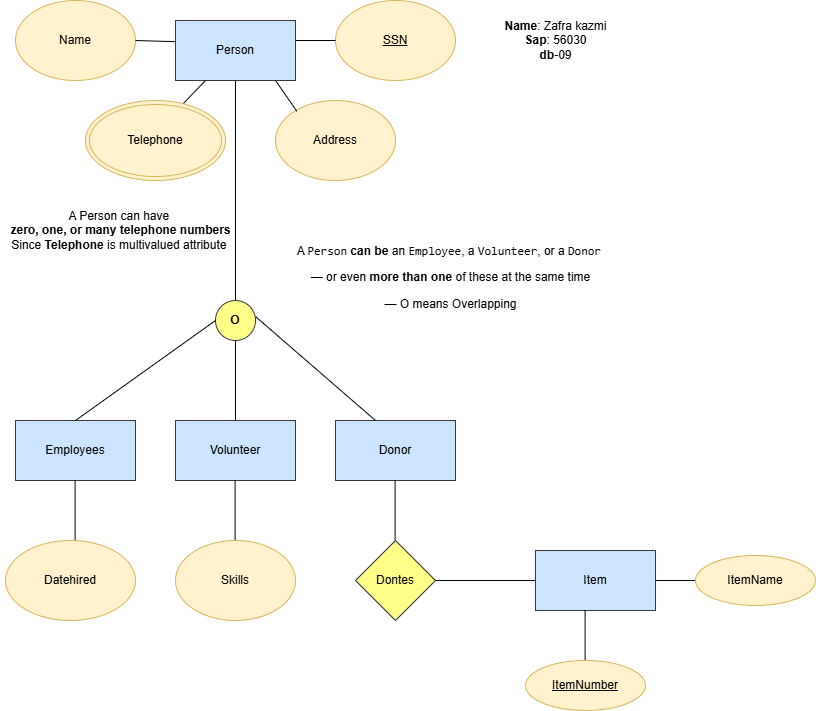

The diagram above was exported from draw.io. Its source (the exported page's mxGraphModel, read from the mxfile embedded in the PNG):
<mxGraphModel dx="2598" dy="936" grid="1" gridSize="10" guides="1" tooltips="1" connect="1" arrows="1" fold="1" page="1" pageScale="1" pageWidth="850" pageHeight="1100" math="0" shadow="0">
  <root>
    <mxCell id="0" />
    <mxCell id="1" parent="0" />
    <mxCell id="xduYn2x_HTyRjdvOlaAW-1" value="Person" style="rounded=0;whiteSpace=wrap;html=1;fillColor=#cce5ff;strokeColor=#36393d;" vertex="1" parent="1">
      <mxGeometry x="160" y="40" width="120" height="60" as="geometry" />
    </mxCell>
    <mxCell id="xduYn2x_HTyRjdvOlaAW-2" value="Name" style="ellipse;whiteSpace=wrap;html=1;fillColor=#fff2cc;strokeColor=#d6b656;" vertex="1" parent="1">
      <mxGeometry y="20" width="120" height="80" as="geometry" />
    </mxCell>
    <mxCell id="xduYn2x_HTyRjdvOlaAW-4" value="Address" style="ellipse;whiteSpace=wrap;html=1;fillColor=#fff2cc;strokeColor=#d6b656;" vertex="1" parent="1">
      <mxGeometry x="260" y="120" width="120" height="80" as="geometry" />
    </mxCell>
    <mxCell id="xduYn2x_HTyRjdvOlaAW-5" value="&lt;u&gt;SSN&lt;/u&gt;" style="ellipse;whiteSpace=wrap;html=1;fillColor=#fff2cc;strokeColor=#d6b656;" vertex="1" parent="1">
      <mxGeometry x="320" y="20" width="120" height="80" as="geometry" />
    </mxCell>
    <mxCell id="xduYn2x_HTyRjdvOlaAW-6" style="edgeStyle=orthogonalEdgeStyle;rounded=0;orthogonalLoop=1;jettySize=auto;html=1;exitX=0.5;exitY=1;exitDx=0;exitDy=0;" edge="1" parent="1" source="xduYn2x_HTyRjdvOlaAW-1" target="xduYn2x_HTyRjdvOlaAW-1">
      <mxGeometry relative="1" as="geometry" />
    </mxCell>
    <mxCell id="xduYn2x_HTyRjdvOlaAW-9" value="" style="endArrow=none;html=1;rounded=0;" edge="1" parent="1">
      <mxGeometry width="50" height="50" relative="1" as="geometry">
        <mxPoint x="220" y="320" as="sourcePoint" />
        <mxPoint x="220" y="100" as="targetPoint" />
      </mxGeometry>
    </mxCell>
    <mxCell id="xduYn2x_HTyRjdvOlaAW-10" value="&lt;b&gt;O&lt;/b&gt;" style="ellipse;whiteSpace=wrap;html=1;aspect=fixed;fillColor=#ffff88;strokeColor=#36393d;" vertex="1" parent="1">
      <mxGeometry x="200" y="320" width="40" height="40" as="geometry" />
    </mxCell>
    <mxCell id="xduYn2x_HTyRjdvOlaAW-11" value="Employees" style="rounded=0;whiteSpace=wrap;html=1;fillColor=#cce5ff;strokeColor=#36393d;" vertex="1" parent="1">
      <mxGeometry y="440" width="120" height="60" as="geometry" />
    </mxCell>
    <mxCell id="xduYn2x_HTyRjdvOlaAW-12" value="Volunteer" style="rounded=0;whiteSpace=wrap;html=1;fillColor=#cce5ff;strokeColor=#36393d;" vertex="1" parent="1">
      <mxGeometry x="160" y="440" width="120" height="60" as="geometry" />
    </mxCell>
    <mxCell id="xduYn2x_HTyRjdvOlaAW-13" value="Donor" style="rounded=0;whiteSpace=wrap;html=1;fillColor=#cce5ff;strokeColor=#36393d;" vertex="1" parent="1">
      <mxGeometry x="320" y="440" width="120" height="60" as="geometry" />
    </mxCell>
    <mxCell id="xduYn2x_HTyRjdvOlaAW-14" value="" style="endArrow=none;html=1;rounded=0;" edge="1" parent="1">
      <mxGeometry width="50" height="50" relative="1" as="geometry">
        <mxPoint x="219.6" y="560" as="sourcePoint" />
        <mxPoint x="219.6" y="500" as="targetPoint" />
      </mxGeometry>
    </mxCell>
    <mxCell id="xduYn2x_HTyRjdvOlaAW-15" value="" style="endArrow=none;html=1;rounded=0;" edge="1" parent="1">
      <mxGeometry width="50" height="50" relative="1" as="geometry">
        <mxPoint x="59.599999999999994" y="560" as="sourcePoint" />
        <mxPoint x="59.599999999999994" y="500" as="targetPoint" />
      </mxGeometry>
    </mxCell>
    <mxCell id="xduYn2x_HTyRjdvOlaAW-16" value="" style="endArrow=none;html=1;rounded=0;" edge="1" parent="1">
      <mxGeometry width="50" height="50" relative="1" as="geometry">
        <mxPoint x="379.6" y="560" as="sourcePoint" />
        <mxPoint x="379.6" y="500" as="targetPoint" />
      </mxGeometry>
    </mxCell>
    <mxCell id="xduYn2x_HTyRjdvOlaAW-17" value="Dontes" style="rhombus;whiteSpace=wrap;html=1;fillColor=#ffff88;strokeColor=#36393d;" vertex="1" parent="1">
      <mxGeometry x="340" y="560" width="80" height="80" as="geometry" />
    </mxCell>
    <mxCell id="xduYn2x_HTyRjdvOlaAW-18" value="" style="endArrow=none;html=1;rounded=0;" edge="1" parent="1">
      <mxGeometry width="50" height="50" relative="1" as="geometry">
        <mxPoint x="420" y="600" as="sourcePoint" />
        <mxPoint x="520" y="600" as="targetPoint" />
      </mxGeometry>
    </mxCell>
    <mxCell id="xduYn2x_HTyRjdvOlaAW-19" value="Item" style="rounded=0;whiteSpace=wrap;html=1;fillColor=#cce5ff;strokeColor=#36393d;" vertex="1" parent="1">
      <mxGeometry x="520" y="570" width="120" height="60" as="geometry" />
    </mxCell>
    <mxCell id="xduYn2x_HTyRjdvOlaAW-20" value="" style="endArrow=none;html=1;rounded=0;" edge="1" parent="1">
      <mxGeometry width="50" height="50" relative="1" as="geometry">
        <mxPoint x="569.6" y="680" as="sourcePoint" />
        <mxPoint x="569.6" y="630" as="targetPoint" />
      </mxGeometry>
    </mxCell>
    <mxCell id="xduYn2x_HTyRjdvOlaAW-21" value="" style="endArrow=none;html=1;rounded=0;entryX=1;entryY=0.5;entryDx=0;entryDy=0;" edge="1" parent="1" target="xduYn2x_HTyRjdvOlaAW-19">
      <mxGeometry width="50" height="50" relative="1" as="geometry">
        <mxPoint x="680" y="600" as="sourcePoint" />
        <mxPoint x="670" y="575" as="targetPoint" />
      </mxGeometry>
    </mxCell>
    <mxCell id="xduYn2x_HTyRjdvOlaAW-22" value="Datehired" style="ellipse;whiteSpace=wrap;html=1;fillColor=#fff2cc;strokeColor=#d6b656;" vertex="1" parent="1">
      <mxGeometry x="-10" y="560" width="130" height="80" as="geometry" />
    </mxCell>
    <mxCell id="xduYn2x_HTyRjdvOlaAW-23" value="Skills" style="ellipse;whiteSpace=wrap;html=1;fillColor=#fff2cc;strokeColor=#d6b656;" vertex="1" parent="1">
      <mxGeometry x="160" y="560" width="120" height="80" as="geometry" />
    </mxCell>
    <mxCell id="xduYn2x_HTyRjdvOlaAW-24" value="&lt;u&gt;ItemNumber&lt;/u&gt;" style="ellipse;whiteSpace=wrap;html=1;fillColor=#fff2cc;strokeColor=#d6b656;" vertex="1" parent="1">
      <mxGeometry x="510" y="680" width="120" height="50" as="geometry" />
    </mxCell>
    <mxCell id="xduYn2x_HTyRjdvOlaAW-25" value="ItemName" style="ellipse;whiteSpace=wrap;html=1;fillColor=#fff2cc;strokeColor=#d6b656;" vertex="1" parent="1">
      <mxGeometry x="680" y="575" width="120" height="50" as="geometry" />
    </mxCell>
    <mxCell id="xduYn2x_HTyRjdvOlaAW-26" value="" style="endArrow=none;html=1;rounded=0;exitX=0.5;exitY=0;exitDx=0;exitDy=0;" edge="1" parent="1" source="xduYn2x_HTyRjdvOlaAW-11">
      <mxGeometry width="50" height="50" relative="1" as="geometry">
        <mxPoint x="150" y="390" as="sourcePoint" />
        <mxPoint x="200" y="340" as="targetPoint" />
      </mxGeometry>
    </mxCell>
    <mxCell id="xduYn2x_HTyRjdvOlaAW-27" value="" style="endArrow=none;html=1;rounded=0;exitX=0.5;exitY=0;exitDx=0;exitDy=0;" edge="1" parent="1" source="xduYn2x_HTyRjdvOlaAW-12">
      <mxGeometry width="50" height="50" relative="1" as="geometry">
        <mxPoint x="170" y="410" as="sourcePoint" />
        <mxPoint x="220" y="360" as="targetPoint" />
      </mxGeometry>
    </mxCell>
    <mxCell id="xduYn2x_HTyRjdvOlaAW-28" value="" style="endArrow=none;html=1;rounded=0;entryX=0.333;entryY=0;entryDx=0;entryDy=0;entryPerimeter=0;exitX=1.004;exitY=0.404;exitDx=0;exitDy=0;exitPerimeter=0;" edge="1" parent="1" source="xduYn2x_HTyRjdvOlaAW-10" target="xduYn2x_HTyRjdvOlaAW-13">
      <mxGeometry width="50" height="50" relative="1" as="geometry">
        <mxPoint x="240" y="330" as="sourcePoint" />
        <mxPoint x="320" y="403.0769230769231" as="targetPoint" />
      </mxGeometry>
    </mxCell>
    <mxCell id="xduYn2x_HTyRjdvOlaAW-29" value="" style="endArrow=none;html=1;rounded=0;entryX=0.001;entryY=0.353;entryDx=0;entryDy=0;entryPerimeter=0;" edge="1" parent="1" target="xduYn2x_HTyRjdvOlaAW-1">
      <mxGeometry width="50" height="50" relative="1" as="geometry">
        <mxPoint x="120" y="60" as="sourcePoint" />
        <mxPoint x="170" y="10" as="targetPoint" />
      </mxGeometry>
    </mxCell>
    <mxCell id="xduYn2x_HTyRjdvOlaAW-30" value="" style="endArrow=none;html=1;rounded=0;exitX=0.787;exitY=0.082;exitDx=0;exitDy=0;exitPerimeter=0;" edge="1" parent="1">
      <mxGeometry width="50" height="50" relative="1" as="geometry">
        <mxPoint x="164.44000000000005" y="126.55999999999995" as="sourcePoint" />
        <mxPoint x="190" y="100" as="targetPoint" />
      </mxGeometry>
    </mxCell>
    <mxCell id="xduYn2x_HTyRjdvOlaAW-31" value="" style="endArrow=none;html=1;rounded=0;entryX=0.178;entryY=0.135;entryDx=0;entryDy=0;entryPerimeter=0;" edge="1" parent="1" target="xduYn2x_HTyRjdvOlaAW-4">
      <mxGeometry width="50" height="50" relative="1" as="geometry">
        <mxPoint x="260" y="100" as="sourcePoint" />
        <mxPoint x="310" y="50" as="targetPoint" />
      </mxGeometry>
    </mxCell>
    <mxCell id="xduYn2x_HTyRjdvOlaAW-32" value="" style="endArrow=none;html=1;rounded=0;entryX=0;entryY=0.5;entryDx=0;entryDy=0;" edge="1" parent="1" target="xduYn2x_HTyRjdvOlaAW-5">
      <mxGeometry width="50" height="50" relative="1" as="geometry">
        <mxPoint x="280" y="60" as="sourcePoint" />
        <mxPoint x="330" y="10" as="targetPoint" />
      </mxGeometry>
    </mxCell>
    <mxCell id="xduYn2x_HTyRjdvOlaAW-35" value="Telephone" style="ellipse;shape=doubleEllipse;whiteSpace=wrap;html=1;fillColor=#fff2cc;strokeColor=#d6b656;" vertex="1" parent="1">
      <mxGeometry x="70" y="120" width="140" height="80" as="geometry" />
    </mxCell>
    <mxCell id="xduYn2x_HTyRjdvOlaAW-40" value="A Person can have&amp;nbsp;&lt;div&gt;&lt;b&gt;&lt;span data-end=&quot;618&quot; data-start=&quot;578&quot;&gt;zero, one, or many telephone numbers&lt;/span&gt;&lt;/b&gt;&lt;/div&gt;&lt;div&gt;Since &lt;strong data-end=&quot;517&quot; data-start=&quot;504&quot;&gt;Telephone&lt;/strong&gt; is&amp;nbsp;multivalued attribute&amp;nbsp;&lt;/div&gt;" style="text;html=1;align=center;verticalAlign=middle;resizable=0;points=[];autosize=1;strokeColor=none;fillColor=none;" vertex="1" parent="1">
      <mxGeometry x="-15" y="220" width="240" height="60" as="geometry" />
    </mxCell>
    <mxCell id="xduYn2x_HTyRjdvOlaAW-42" value="&lt;b&gt;Name&lt;/b&gt;: Zafra kazmi&lt;div&gt;&lt;b&gt;Sap&lt;/b&gt;: 56030&lt;/div&gt;&lt;div&gt;&lt;b&gt;db&lt;/b&gt;-09&lt;/div&gt;" style="text;html=1;align=center;verticalAlign=middle;resizable=0;points=[];autosize=1;strokeColor=none;fillColor=none;" vertex="1" parent="1">
      <mxGeometry x="475" y="30" width="130" height="60" as="geometry" />
    </mxCell>
    <mxCell id="xduYn2x_HTyRjdvOlaAW-43" value="&lt;blockquote data-end=&quot;514&quot; data-start=&quot;393&quot;&gt;&lt;p class=&quot;&quot; data-end=&quot;514&quot; data-start=&quot;395&quot;&gt;A &lt;code data-end=&quot;405&quot; data-start=&quot;397&quot;&gt;Person&lt;/code&gt; &lt;strong data-end=&quot;416&quot; data-start=&quot;406&quot;&gt;can be&lt;/strong&gt; an &lt;code data-end=&quot;430&quot; data-start=&quot;420&quot;&gt;Employee&lt;/code&gt;, a &lt;code data-end=&quot;445&quot; data-start=&quot;434&quot;&gt;Volunteer&lt;/code&gt;, or a &lt;code data-end=&quot;459&quot; data-start=&quot;452&quot;&gt;Donor&lt;/code&gt;&amp;nbsp;&lt;/p&gt;&lt;p class=&quot;&quot; data-end=&quot;514&quot; data-start=&quot;395&quot;&gt;— or even &lt;strong data-end=&quot;487&quot; data-start=&quot;470&quot;&gt;more than one&lt;/strong&gt; of these at the same time&lt;/p&gt;&lt;p class=&quot;&quot; data-end=&quot;514&quot; data-start=&quot;395&quot;&gt;— O means&amp;nbsp;Overlapping&lt;/p&gt;&lt;br&gt;&lt;/blockquote&gt;" style="text;html=1;align=center;verticalAlign=middle;resizable=0;points=[];autosize=1;strokeColor=none;fillColor=none;" vertex="1" parent="1">
      <mxGeometry x="230" y="245" width="410" height="130" as="geometry" />
    </mxCell>
  </root>
</mxGraphModel>